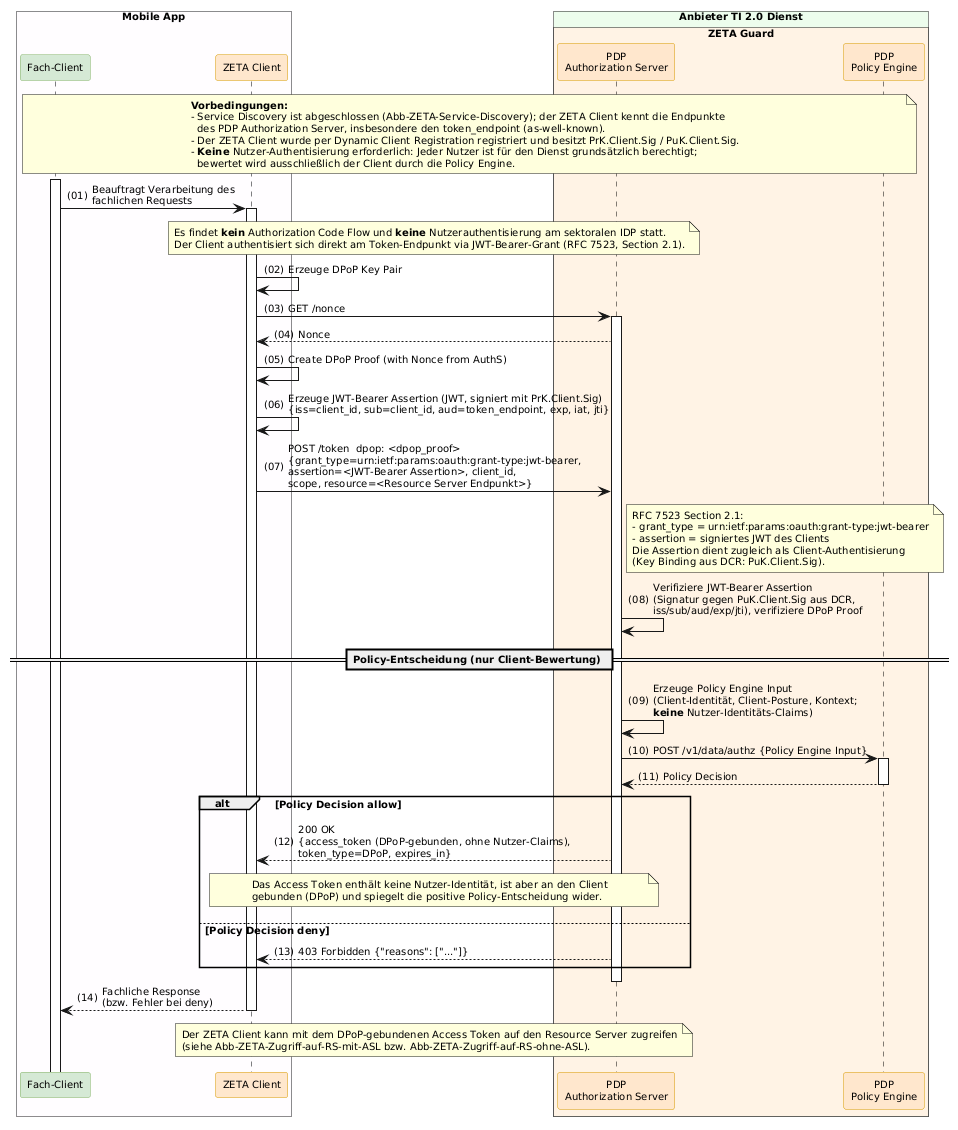

The diagram above was rendered by PlantUML. Its source (embedded in the PNG):
@startuml "Abb-ZETA-OAuth-Client-Authentifizierung-ohne-Nutzer"
!include ../puml-layout.txt


' Ablauf: Client-Authentifizierung ohne Nutzer-Identität (JWT-Bearer-Grant, RFC 7523)
' Wird für Dienste verwendet, für die jeder Nutzer grundsätzlich berechtigt ist.
' Es wird ausschließlich der Client durch die Policy Engine bewertet.

box "Mobile App" DEVICE_COLOR
  participant FC as "Fach-Client" <<provider>>
  participant Client as "ZETA Client" <<zeta>>
end box

box "Anbieter TI 2.0 Dienst" PROVIDER_COLOR
  box "ZETA Guard" ZETA_GUARD_COLOR
    participant AuthS as "PDP\nAuthorization Server" <<zeta>>
    participant OPA as "PDP\nPolicy Engine" <<zeta>>
  end box
end box

note over FC, OPA
  **Vorbedingungen:**
  - Service Discovery ist abgeschlossen (Abb-ZETA-Service-Discovery); der ZETA Client kennt die Endpunkte
    des PDP Authorization Server, insbesondere den token_endpoint (as-well-known).
  - Der ZETA Client wurde per Dynamic Client Registration registriert und besitzt PrK.Client.Sig / PuK.Client.Sig.
  - **Keine** Nutzer-Authentisierung erforderlich: Jeder Nutzer ist für den Dienst grundsätzlich berechtigt;
    bewertet wird ausschließlich der Client durch die Policy Engine.
end note

FC++
FC -> Client ++ : Beauftragt Verarbeitung des\nfachlichen Requests

note over Client, AuthS
  Es findet **kein** Authorization Code Flow und **keine** Nutzerauthentisierung am sektoralen IDP statt.
  Der Client authentisiert sich direkt am Token-Endpunkt via JWT-Bearer-Grant (RFC 7523, Section 2.1).
end note

Client -> Client: Erzeuge DPoP Key Pair
Client -> AuthS++: GET /nonce
AuthS --> Client: Nonce
Client -> Client : Create DPoP Proof (with Nonce from AuthS)
Client -> Client: Erzeuge JWT-Bearer Assertion (JWT, signiert mit PrK.Client.Sig)\n{iss=client_id, sub=client_id, aud=token_endpoint, exp, iat, jti}

Client -> AuthS: POST /token  dpop: <dpop_proof>\n{grant_type=urn:ietf:params:oauth:grant-type:jwt-bearer,\nassertion=<JWT-Bearer Assertion>, client_id,\nscope, resource=<Resource Server Endpunkt>}

note right of AuthS
  RFC 7523 Section 2.1:
  - grant_type = urn:ietf:params:oauth:grant-type:jwt-bearer
  - assertion = signiertes JWT des Clients
  Die Assertion dient zugleich als Client-Authentisierung
  (Key Binding aus DCR: PuK.Client.Sig).
end note

AuthS -> AuthS: Verifiziere JWT-Bearer Assertion\n(Signatur gegen PuK.Client.Sig aus DCR,\niss/sub/aud/exp/jti), verifiziere DPoP Proof

== Policy-Entscheidung (nur Client-Bewertung) ==

AuthS -> AuthS: Erzeuge Policy Engine Input\n(Client-Identität, Client-Posture, Kontext;\n**keine** Nutzer-Identitäts-Claims)
AuthS -> OPA++: POST /v1/data/authz {Policy Engine Input}
OPA --> AuthS--: Policy Decision

alt Policy Decision allow
    AuthS --> Client: 200 OK\n{access_token (DPoP-gebunden, ohne Nutzer-Claims),\ntoken_type=DPoP, expires_in}
    note over Client, AuthS
      Das Access Token enthält keine Nutzer-Identität, ist aber an den Client
      gebunden (DPoP) und spiegelt die positive Policy-Entscheidung wider.
    end note
else Policy Decision deny
    AuthS --> Client: 403 Forbidden {"reasons": ["..."]}
end
deactivate AuthS

Client --> FC -- : Fachliche Response\n(bzw. Fehler bei deny)

note over Client, AuthS
  Der ZETA Client kann mit dem DPoP-gebundenen Access Token auf den Resource Server zugreifen
  (siehe Abb-ZETA-Zugriff-auf-RS-mit-ASL bzw. Abb-ZETA-Zugriff-auf-RS-ohne-ASL).
end note

@enduml